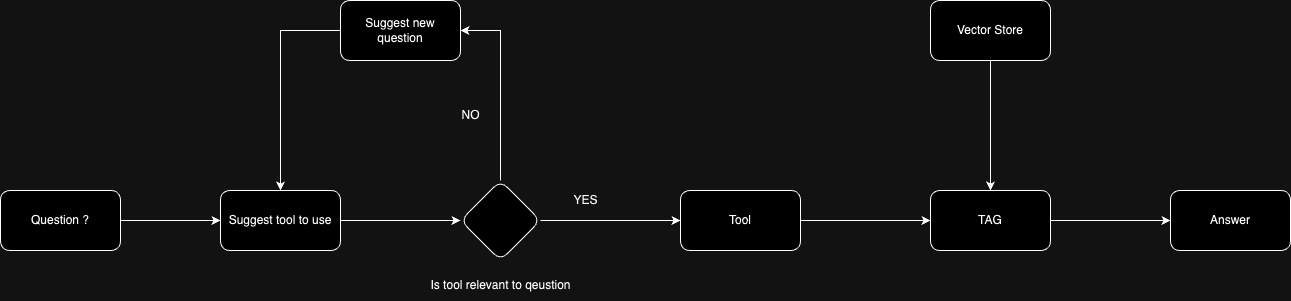

The diagram above was exported from draw.io. Its source (the exported page's mxGraphModel, read from the mxfile embedded in the PNG):
<mxGraphModel dx="2200" dy="914" grid="1" gridSize="10" guides="1" tooltips="1" connect="1" arrows="1" fold="1" page="1" pageScale="1" pageWidth="850" pageHeight="1100" math="0" shadow="0">
  <root>
    <mxCell id="0" />
    <mxCell id="1" parent="0" />
    <mxCell id="6UHtX6kQxbvS5vYdUZwd-52" value="" style="edgeStyle=orthogonalEdgeStyle;rounded=0;orthogonalLoop=1;jettySize=auto;html=1;" edge="1" parent="1" source="6UHtX6kQxbvS5vYdUZwd-1" target="6UHtX6kQxbvS5vYdUZwd-50">
      <mxGeometry relative="1" as="geometry" />
    </mxCell>
    <mxCell id="6UHtX6kQxbvS5vYdUZwd-1" value="Question ?" style="rounded=1;whiteSpace=wrap;html=1;" vertex="1" parent="1">
      <mxGeometry x="-630" y="240" width="120" height="60" as="geometry" />
    </mxCell>
    <mxCell id="6UHtX6kQxbvS5vYdUZwd-60" style="edgeStyle=orthogonalEdgeStyle;rounded=0;orthogonalLoop=1;jettySize=auto;html=1;exitX=1;exitY=0.5;exitDx=0;exitDy=0;entryX=0;entryY=0.5;entryDx=0;entryDy=0;" edge="1" parent="1" source="6UHtX6kQxbvS5vYdUZwd-2" target="6UHtX6kQxbvS5vYdUZwd-59">
      <mxGeometry relative="1" as="geometry" />
    </mxCell>
    <mxCell id="6UHtX6kQxbvS5vYdUZwd-2" value="Tool" style="rounded=1;whiteSpace=wrap;html=1;" vertex="1" parent="1">
      <mxGeometry x="50" y="240" width="120" height="60" as="geometry" />
    </mxCell>
    <mxCell id="6UHtX6kQxbvS5vYdUZwd-61" style="edgeStyle=orthogonalEdgeStyle;rounded=0;orthogonalLoop=1;jettySize=auto;html=1;exitX=0.5;exitY=1;exitDx=0;exitDy=0;entryX=0.5;entryY=0;entryDx=0;entryDy=0;" edge="1" parent="1" source="6UHtX6kQxbvS5vYdUZwd-6" target="6UHtX6kQxbvS5vYdUZwd-59">
      <mxGeometry relative="1" as="geometry" />
    </mxCell>
    <mxCell id="6UHtX6kQxbvS5vYdUZwd-6" value="Vector Store" style="rounded=1;whiteSpace=wrap;html=1;" vertex="1" parent="1">
      <mxGeometry x="300" y="50" width="120" height="60" as="geometry" />
    </mxCell>
    <mxCell id="6UHtX6kQxbvS5vYdUZwd-10" value="Is tool relevant to qeustion" style="text;html=1;align=center;verticalAlign=middle;resizable=0;points=[];autosize=1;strokeColor=none;fillColor=none;" vertex="1" parent="1">
      <mxGeometry x="-210" y="320" width="160" height="30" as="geometry" />
    </mxCell>
    <mxCell id="6UHtX6kQxbvS5vYdUZwd-15" value="YES" style="text;html=1;align=center;verticalAlign=middle;resizable=0;points=[];autosize=1;strokeColor=none;fillColor=none;" vertex="1" parent="1">
      <mxGeometry x="-70" y="235" width="50" height="30" as="geometry" />
    </mxCell>
    <mxCell id="6UHtX6kQxbvS5vYdUZwd-17" value="Answer" style="rounded=1;whiteSpace=wrap;html=1;" vertex="1" parent="1">
      <mxGeometry x="540" y="240" width="120" height="60" as="geometry" />
    </mxCell>
    <mxCell id="6UHtX6kQxbvS5vYdUZwd-54" style="edgeStyle=orthogonalEdgeStyle;rounded=0;orthogonalLoop=1;jettySize=auto;html=1;exitX=1;exitY=0.5;exitDx=0;exitDy=0;entryX=0;entryY=0.5;entryDx=0;entryDy=0;" edge="1" parent="1" source="6UHtX6kQxbvS5vYdUZwd-19" target="6UHtX6kQxbvS5vYdUZwd-2">
      <mxGeometry relative="1" as="geometry" />
    </mxCell>
    <mxCell id="6UHtX6kQxbvS5vYdUZwd-55" style="edgeStyle=orthogonalEdgeStyle;rounded=0;orthogonalLoop=1;jettySize=auto;html=1;exitX=0.5;exitY=0;exitDx=0;exitDy=0;entryX=1;entryY=0.5;entryDx=0;entryDy=0;" edge="1" parent="1" source="6UHtX6kQxbvS5vYdUZwd-19" target="6UHtX6kQxbvS5vYdUZwd-22">
      <mxGeometry relative="1" as="geometry" />
    </mxCell>
    <mxCell id="6UHtX6kQxbvS5vYdUZwd-19" value="" style="rhombus;whiteSpace=wrap;html=1;rounded=1;" vertex="1" parent="1">
      <mxGeometry x="-170" y="230" width="80" height="80" as="geometry" />
    </mxCell>
    <mxCell id="6UHtX6kQxbvS5vYdUZwd-56" style="edgeStyle=orthogonalEdgeStyle;rounded=0;orthogonalLoop=1;jettySize=auto;html=1;exitX=0;exitY=0.5;exitDx=0;exitDy=0;" edge="1" parent="1" source="6UHtX6kQxbvS5vYdUZwd-22" target="6UHtX6kQxbvS5vYdUZwd-50">
      <mxGeometry relative="1" as="geometry" />
    </mxCell>
    <mxCell id="6UHtX6kQxbvS5vYdUZwd-22" value="Suggest new question" style="rounded=1;whiteSpace=wrap;html=1;" vertex="1" parent="1">
      <mxGeometry x="-290" y="50" width="120" height="60" as="geometry" />
    </mxCell>
    <mxCell id="6UHtX6kQxbvS5vYdUZwd-53" style="edgeStyle=orthogonalEdgeStyle;rounded=0;orthogonalLoop=1;jettySize=auto;html=1;exitX=1;exitY=0.5;exitDx=0;exitDy=0;entryX=0;entryY=0.5;entryDx=0;entryDy=0;" edge="1" parent="1" source="6UHtX6kQxbvS5vYdUZwd-50" target="6UHtX6kQxbvS5vYdUZwd-19">
      <mxGeometry relative="1" as="geometry" />
    </mxCell>
    <mxCell id="6UHtX6kQxbvS5vYdUZwd-50" value="Suggest tool to use" style="rounded=1;whiteSpace=wrap;html=1;" vertex="1" parent="1">
      <mxGeometry x="-410" y="240" width="120" height="60" as="geometry" />
    </mxCell>
    <mxCell id="6UHtX6kQxbvS5vYdUZwd-58" value="NO" style="text;html=1;align=center;verticalAlign=middle;resizable=0;points=[];autosize=1;strokeColor=none;fillColor=none;" vertex="1" parent="1">
      <mxGeometry x="-180" y="150" width="40" height="30" as="geometry" />
    </mxCell>
    <mxCell id="6UHtX6kQxbvS5vYdUZwd-62" value="" style="edgeStyle=orthogonalEdgeStyle;rounded=0;orthogonalLoop=1;jettySize=auto;html=1;" edge="1" parent="1" source="6UHtX6kQxbvS5vYdUZwd-59" target="6UHtX6kQxbvS5vYdUZwd-17">
      <mxGeometry relative="1" as="geometry" />
    </mxCell>
    <mxCell id="6UHtX6kQxbvS5vYdUZwd-59" value="TAG" style="rounded=1;whiteSpace=wrap;html=1;" vertex="1" parent="1">
      <mxGeometry x="300" y="240" width="120" height="60" as="geometry" />
    </mxCell>
  </root>
</mxGraphModel>